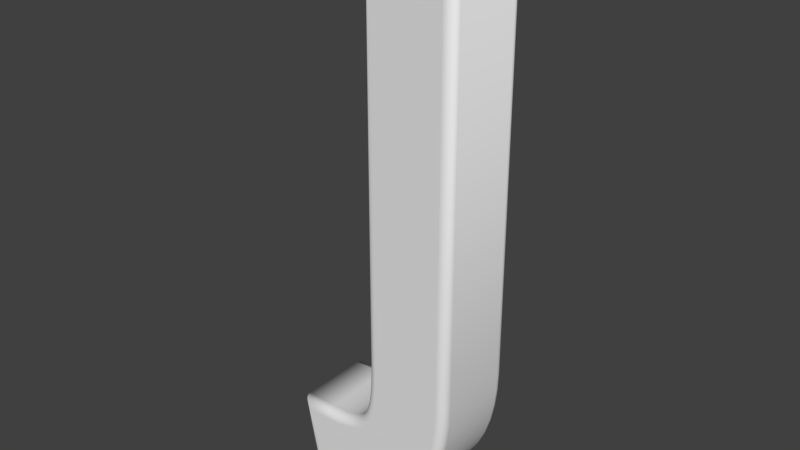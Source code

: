 # Source: Letra_J.blend  (saved by Blender 2.79.0; exported with 4.5.12 LTS)
import bpy
from mathutils import Matrix  # noqa: F401  (used for matrix-valued properties, if any)

bpy.ops.wm.read_factory_settings(use_empty=True)
scene = bpy.context.scene
scene.name = 'Scene'

# ---- collections
col_collection_1 = bpy.data.collections.new('Collection 1'); scene.collection.children.link(col_collection_1)

# ---- world
world_world = bpy.data.worlds.new('World'); scene.world = world_world
world_world.color = (0.05088, 0.05088, 0.05088)
world_world.use_sun_shadow = False
world_world.sun_shadow_jitter_overblur = 0.0
world_world.cycles.sampling_method = 'MANUAL'

# ---- meshes
me_cutext_009 = bpy.data.meshes.new('CUText.009')
me_cutext_009.from_pydata([(7.677, -19.39, 7.5), (7.335, -22.42, 7.5), (6.745, -25.29, 7.5), (5.892, -27.97, 7.5), (4.758, -30.45, 7.5), (3.325, -32.68, 7.5), (1.579, -34.65, 7.5), (-0.4887, -36.31, 7.5), (-2.881, -37.64, 7.5), (-5.597, -38.62, 7.5), (-8.638, -39.21, 7.5), (-11.99, -39.41, 7.5), (-12.32, -39.41, 7.5), (-12.61, -39.41, 7.5), (-12.89, -39.4, 7.5), (-13.16, -39.38, 7.5), (-13.42, -39.37, 7.5), (-13.67, -39.35, 7.5), (-13.91, -39.33, 7.5), (-14.15, -39.31, 7.5), (-14.39, -39.28, 7.5), (-14.63, -39.26, 7.5), (-14.87, -39.23, 7.5), (-15.85, -39.13, 7.5), (-18.03, -28.11, 7.5), (-14.34, -28.11, 7.5), (-12.01, -28.01, 7.5), (-10.1, -27.7, 7.5), (-8.554, -27.21, 7.5), (-7.336, -26.55, 7.5), (-6.381, -25.71, 7.5), (-5.629, -24.68, 7.5), (-5.043, -23.42, 7.5), (-4.608, -21.9, 7.5), (-4.308, -20.13, 7.5), (-4.126, -18.1, 7.5), (-4.036, -15.83, 7.5), (-4.013, -13.31, 7.5), (-4.013, 53.79, 7.5), (7.787, 53.79, 7.5), (7.787, -16.23, 7.5), (7.677, -19.39, -7.5), (7.335, -22.42, -7.5), (6.745, -25.29, -7.5), (5.892, -27.97, -7.5), (4.758, -30.45, -7.5), (3.325, -32.68, -7.5), (1.579, -34.65, -7.5), (-0.4887, -36.31, -7.5), (-2.881, -37.64, -7.5), (-5.597, -38.62, -7.5), (-8.638, -39.21, -7.5), (-11.99, -39.41, -7.5), (-12.32, -39.41, -7.5), (-12.61, -39.41, -7.5), (-12.89, -39.4, -7.5), (-13.16, -39.38, -7.5), (-13.42, -39.37, -7.5), (-13.67, -39.35, -7.5), (-13.91, -39.33, -7.5), (-14.15, -39.31, -7.5), (-14.39, -39.28, -7.5), (-14.63, -39.26, -7.5), (-14.87, -39.23, -7.5), (-15.85, -39.13, -7.5), (-18.03, -28.11, -7.5), (-14.34, -28.11, -7.5), (-12.01, -28.01, -7.5), (-10.1, -27.7, -7.5), (-8.554, -27.21, -7.5), (-7.336, -26.55, -7.5), (-6.381, -25.71, -7.5), (-5.629, -24.68, -7.5), (-5.043, -23.42, -7.5), (-4.608, -21.9, -7.5), (-4.308, -20.13, -7.5), (-4.126, -18.1, -7.5), (-4.036, -15.83, -7.5), (-4.013, -13.31, -7.5), (-4.013, 53.79, -7.5), (7.787, 53.79, -7.5), (7.787, -16.23, -7.5), (7.677, -19.39, -7.5), (7.937, -19.41, -7.477), (8.189, -19.43, -7.41), (8.426, -19.45, -7.299), (8.64, -19.46, -7.149), (8.824, -19.48, -6.964), (8.974, -19.49, -6.75), (9.084, -19.5, -6.513), (9.152, -19.5, -6.26), (9.174, -19.5, -6.0), (7.335, -22.42, -7.5), (7.592, -22.47, -7.477), (7.842, -22.51, -7.41), (8.076, -22.54, -7.299), (8.288, -22.58, -7.149), (8.471, -22.61, -6.964), (8.619, -22.63, -6.75), (8.728, -22.65, -6.513), (8.795, -22.66, -6.26), (8.818, -22.66, -6.0), (6.745, -25.29, -7.5), (6.998, -25.36, -7.477), (7.243, -25.42, -7.41), (7.472, -25.48, -7.299), (7.68, -25.54, -7.149), (7.859, -25.58, -6.964), (8.004, -25.62, -6.75), (8.111, -25.65, -6.513), (8.177, -25.67, -6.26), (8.199, -25.67, -6.0), (5.892, -27.97, -7.5), (6.136, -28.07, -7.477), (6.372, -28.16, -7.41), (6.593, -28.25, -7.299), (6.793, -28.32, -7.149), (6.966, -28.39, -6.964), (7.106, -28.44, -6.75), (7.209, -28.48, -6.513), (7.272, -28.51, -6.26), (7.294, -28.52, -6.0), (4.758, -30.45, -7.5), (4.987, -30.57, -7.477), (5.209, -30.69, -7.41), (5.417, -30.81, -7.299), (5.606, -30.91, -7.149), (5.768, -31.0, -6.964), (5.9, -31.07, -6.75), (5.997, -31.12, -6.513), (6.057, -31.16, -6.26), (6.077, -31.17, -6.0), (3.325, -32.68, -7.5), (3.533, -32.84, -7.477), (3.735, -32.99, -7.41), (3.924, -33.14, -7.299), (4.096, -33.27, -7.149), (4.243, -33.38, -6.964), (4.363, -33.47, -6.75), (4.452, -33.54, -6.513), (4.506, -33.58, -6.26), (4.524, -33.59, -6.0), (1.579, -34.65, -7.5), (1.759, -34.84, -7.477), (1.934, -35.02, -7.41), (2.098, -35.19, -7.299), (2.246, -35.35, -7.149), (2.374, -35.48, -6.964), (2.478, -35.59, -6.75), (2.555, -35.67, -6.513), (2.601, -35.72, -6.26), (2.617, -35.74, -6.0), (-0.4887, -36.31, -7.5), (-0.3426, -36.53, -7.477), (-0.201, -36.74, -7.41), (-0.06808, -36.94, -7.299), (0.05204, -37.11, -7.149), (0.1557, -37.27, -6.964), (0.2398, -37.39, -6.75), (0.3018, -37.49, -6.513), (0.3398, -37.54, -6.26), (0.3526, -37.56, -6.0), (-2.881, -37.64, -7.5), (-2.773, -37.88, -7.477), (-2.668, -38.11, -7.41), (-2.57, -38.33, -7.299), (-2.481, -38.53, -7.149), (-2.404, -38.69, -6.964), (-2.342, -38.83, -6.75), (-2.296, -38.93, -6.513), (-2.268, -38.99, -6.26), (-2.259, -39.01, -6.0), (-5.597, -38.62, -7.5), (-5.527, -38.87, -7.477), (-5.46, -39.11, -7.41), (-5.397, -39.34, -7.299), (-5.34, -39.55, -7.149), (-5.291, -39.73, -6.964), (-5.251, -39.87, -6.75), (-5.221, -39.98, -6.513), (-5.203, -40.05, -6.26), (-5.197, -40.07, -6.0), (-8.638, -39.21, -7.5), (-8.605, -39.47, -7.477), (-8.573, -39.72, -7.41), (-8.543, -39.96, -7.299), (-8.516, -40.17, -7.149), (-8.493, -40.36, -6.964), (-8.474, -40.5, -6.75), (-8.46, -40.61, -6.513), (-8.451, -40.68, -6.26), (-8.448, -40.7, -6.0), (-11.99, -39.41, -7.5), (-11.98, -39.67, -7.477), (-11.97, -39.93, -7.41), (-11.97, -40.16, -7.299), (-11.96, -40.38, -7.149), (-11.96, -40.56, -6.964), (-11.95, -40.71, -6.75), (-11.95, -40.82, -6.513), (-11.95, -40.89, -6.26), (-11.95, -40.91, -6.0), (-12.32, -39.41, -7.5), (-12.32, -39.67, -7.477), (-12.33, -39.92, -7.41), (-12.33, -40.16, -7.299), (-12.33, -40.38, -7.149), (-12.33, -40.56, -6.964), (-12.34, -40.71, -6.75), (-12.34, -40.82, -6.513), (-12.34, -40.89, -6.26), (-12.34, -40.91, -6.0), (-12.61, -39.41, -7.5), (-12.62, -39.67, -7.477), (-12.62, -39.92, -7.41), (-12.63, -40.15, -7.299), (-12.64, -40.37, -7.149), (-12.64, -40.55, -6.964), (-12.65, -40.7, -6.75), (-12.65, -40.81, -6.513), (-12.65, -40.88, -6.26), (-12.65, -40.9, -6.0), (-12.89, -39.4, -7.5), (-12.9, -39.66, -7.477), (-12.91, -39.91, -7.41), (-12.92, -40.14, -7.299), (-12.93, -40.36, -7.149), (-12.94, -40.54, -6.964), (-12.94, -40.69, -6.75), (-12.95, -40.8, -6.513), (-12.95, -40.87, -6.26), (-12.95, -40.89, -6.0), (-13.16, -39.38, -7.5), (-13.17, -39.64, -7.477), (-13.19, -39.89, -7.41), (-13.2, -40.13, -7.299), (-13.21, -40.35, -7.149), (-13.22, -40.53, -6.964), (-13.23, -40.68, -6.75), (-13.23, -40.79, -6.513), (-13.24, -40.86, -6.26), (-13.24, -40.88, -6.0), (-13.42, -39.37, -7.5), (-13.43, -39.63, -7.477), (-13.45, -39.88, -7.41), (-13.47, -40.11, -7.299), (-13.48, -40.33, -7.149), (-13.49, -40.51, -6.964), (-13.5, -40.66, -6.75), (-13.51, -40.77, -6.513), (-13.51, -40.84, -6.26), (-13.52, -40.86, -6.0), (-13.67, -39.35, -7.5), (-13.69, -39.61, -7.477), (-13.71, -39.86, -7.41), (-13.72, -40.1, -7.299), (-13.74, -40.31, -7.149), (-13.76, -40.49, -6.964), (-13.77, -40.64, -6.75), (-13.78, -40.75, -6.513), (-13.78, -40.82, -6.26), (-13.78, -40.84, -6.0), (-13.91, -39.33, -7.5), (-13.93, -39.59, -7.477), (-13.96, -39.84, -7.41), (-13.98, -40.07, -7.299), (-14.0, -40.29, -7.149), (-14.01, -40.47, -6.964), (-14.02, -40.62, -6.75), (-14.03, -40.73, -6.513), (-14.04, -40.8, -6.26), (-14.04, -40.82, -6.0), (-14.15, -39.31, -7.5), (-14.18, -39.56, -7.477), (-14.2, -39.82, -7.41), (-14.22, -40.05, -7.299), (-14.24, -40.27, -7.149), (-14.26, -40.45, -6.964), (-14.27, -40.6, -6.75), (-14.28, -40.71, -6.513), (-14.29, -40.78, -6.26), (-14.29, -40.8, -6.0), (-14.39, -39.28, -7.5), (-14.42, -39.54, -7.477), (-14.44, -39.79, -7.41), (-14.46, -40.03, -7.299), (-14.49, -40.24, -7.149), (-14.5, -40.43, -6.964), (-14.52, -40.57, -6.75), (-14.53, -40.68, -6.513), (-14.54, -40.75, -6.26), (-14.54, -40.77, -6.0), (-14.63, -39.26, -7.5), (-14.65, -39.52, -7.477), (-14.68, -39.77, -7.41), (-14.7, -40.0, -7.299), (-14.73, -40.22, -7.149), (-14.74, -40.4, -6.964), (-14.76, -40.55, -6.75), (-14.77, -40.66, -6.513), (-14.78, -40.73, -6.26), (-14.78, -40.75, -6.0), (-14.87, -39.23, -7.5), (-14.89, -39.49, -7.477), (-14.92, -39.74, -7.41), (-14.94, -39.98, -7.299), (-14.97, -40.19, -7.149), (-14.98, -40.38, -6.964), (-15.0, -40.53, -6.75), (-15.01, -40.64, -6.513), (-15.02, -40.7, -6.26), (-15.02, -40.73, -6.0), (-15.85, -39.13, -7.5), (-16.07, -39.37, -7.477), (-16.28, -39.61, -7.41), (-16.48, -39.82, -7.299), (-16.66, -40.02, -7.149), (-16.81, -40.19, -6.964), (-16.94, -40.33, -6.75), (-17.03, -40.43, -6.513), (-17.09, -40.49, -6.26), (-17.11, -40.51, -6.0), (-18.03, -28.11, -7.5), (-18.35, -27.85, -7.477), (-18.65, -27.6, -7.41), (-18.94, -27.36, -7.299), (-19.2, -27.15, -7.149), (-19.43, -26.96, -6.964), (-19.61, -26.81, -6.75), (-19.75, -26.7, -6.513), (-19.83, -26.64, -6.26), (-19.86, -26.61, -6.0), (-14.34, -28.11, -7.5), (-14.34, -27.85, -7.477), (-14.35, -27.6, -7.41), (-14.35, -27.36, -7.299), (-14.36, -27.15, -7.149), (-14.36, -26.96, -6.964), (-14.36, -26.81, -6.75), (-14.37, -26.7, -6.513), (-14.37, -26.64, -6.26), (-14.37, -26.61, -6.0), (-12.01, -28.01, -7.5), (-12.03, -27.75, -7.477), (-12.06, -27.5, -7.41), (-12.08, -27.26, -7.299), (-12.11, -27.05, -7.149), (-12.12, -26.86, -6.964), (-12.14, -26.71, -6.75), (-12.15, -26.6, -6.513), (-12.16, -26.54, -6.26), (-12.16, -26.51, -6.0), (-10.1, -27.7, -7.5), (-10.16, -27.45, -7.477), (-10.22, -27.2, -7.41), (-10.27, -26.97, -7.299), (-10.32, -26.76, -7.149), (-10.36, -26.58, -6.964), (-10.4, -26.44, -6.75), (-10.42, -26.33, -6.513), (-10.44, -26.26, -6.26), (-10.44, -26.24, -6.0), (-8.554, -27.21, -7.5), (-8.657, -26.97, -7.477), (-8.757, -26.74, -7.41), (-8.85, -26.52, -7.299), (-8.935, -26.32, -7.149), (-9.008, -26.15, -6.964), (-9.067, -26.01, -6.75), (-9.111, -25.91, -6.513), (-9.138, -25.85, -6.26), (-9.147, -25.83, -6.0), (-7.336, -26.55, -7.5), (-7.486, -26.33, -7.477), (-7.631, -26.12, -7.41), (-7.768, -25.93, -7.299), (-7.891, -25.75, -7.149), (-7.998, -25.6, -6.964), (-8.084, -25.48, -6.75), (-8.147, -25.38, -6.513), (-8.186, -25.33, -6.26), (-8.199, -25.31, -6.0), (-6.381, -25.71, -7.5), (-6.574, -25.53, -7.477), (-6.762, -25.36, -7.41), (-6.938, -25.2, -7.299), (-7.097, -25.06, -7.149), (-7.234, -24.93, -6.964), (-7.345, -24.83, -6.75), (-7.427, -24.75, -6.513), (-7.478, -24.71, -6.26), (-7.495, -24.69, -6.0), (-5.629, -24.68, -7.5), (-5.854, -24.55, -7.477), (-6.073, -24.42, -7.41), (-6.278, -24.3, -7.299), (-6.464, -24.19, -7.149), (-6.624, -24.09, -6.964), (-6.754, -24.02, -6.75), (-6.849, -23.96, -6.513), (-6.908, -23.93, -6.26), (-6.928, -23.91, -6.0), (-5.043, -23.42, -7.5), (-5.288, -23.32, -7.477), (-5.525, -23.24, -7.41), (-5.748, -23.15, -7.299), (-5.949, -23.08, -7.149), (-6.123, -23.01, -6.964), (-6.264, -22.96, -6.75), (-6.368, -22.92, -6.513), (-6.432, -22.9, -6.26), (-6.453, -22.89, -6.0), (-4.608, -21.9, -7.5), (-4.862, -21.84, -7.477), (-5.109, -21.78, -7.41), (-5.34, -21.73, -7.299), (-5.549, -21.68, -7.149), (-5.73, -21.64, -6.964), (-5.876, -21.61, -6.75), (-5.984, -21.59, -6.513), (-6.05, -21.57, -6.26), (-6.073, -21.57, -6.0), (-4.308, -20.13, -7.5), (-4.567, -20.09, -7.477), (-4.817, -20.06, -7.41), (-5.053, -20.03, -7.299), (-5.265, -20.0, -7.149), (-5.449, -19.98, -6.964), (-5.597, -19.96, -6.75), (-5.707, -19.94, -6.513), (-5.774, -19.94, -6.26), (-5.797, -19.93, -6.0), (-4.126, -18.1, -7.5), (-4.386, -18.08, -7.477), (-4.638, -18.07, -7.41), (-4.874, -18.05, -7.299), (-5.088, -18.04, -7.149), (-5.273, -18.03, -6.964), (-5.422, -18.02, -6.75), (-5.533, -18.01, -6.513), (-5.6, -18.0, -6.26), (-5.623, -18.0, -6.0), (-4.036, -15.83, -7.5), (-4.297, -15.82, -7.477), (-4.549, -15.81, -7.41), (-4.786, -15.81, -7.299), (-5.0, -15.8, -7.149), (-5.185, -15.8, -6.964), (-5.335, -15.8, -6.75), (-5.445, -15.79, -6.513), (-5.513, -15.79, -6.26), (-5.536, -15.79, -6.0), (-4.013, -13.31, -7.5), (-4.273, -13.31, -7.477), (-4.526, -13.31, -7.41), (-4.763, -13.31, -7.299), (-4.977, -13.3, -7.149), (-5.162, -13.3, -6.964), (-5.312, -13.3, -6.75), (-5.422, -13.3, -6.513), (-5.49, -13.3, -6.26), (-5.513, -13.3, -6.0), (-4.013, 53.79, -7.5), (-4.273, 54.05, -7.477), (-4.526, 54.3, -7.41), (-4.763, 54.54, -7.299), (-4.977, 54.75, -7.149), (-5.162, 54.94, -6.964), (-5.312, 55.09, -6.75), (-5.422, 55.2, -6.513), (-5.49, 55.26, -6.26), (-5.513, 55.29, -6.0), (7.787, 53.79, -7.5), (8.048, 54.05, -7.477), (8.3, 54.3, -7.41), (8.537, 54.54, -7.299), (8.752, 54.75, -7.149), (8.937, 54.94, -6.964), (9.086, 55.09, -6.75), (9.197, 55.2, -6.513), (9.265, 55.26, -6.26), (9.287, 55.29, -6.0), (7.787, -16.23, -7.5), (8.048, -16.24, -7.477), (8.3, -16.24, -7.41), (8.537, -16.24, -7.299), (8.752, -16.25, -7.149), (8.937, -16.25, -6.964), (9.086, -16.25, -6.75), (9.197, -16.26, -6.513), (9.265, -16.26, -6.26), (9.287, -16.26, -6.0), (9.174, -19.5, -6.0), (9.174, -19.5, 6.0), (8.818, -22.66, -6.0), (8.818, -22.66, 6.0), (8.199, -25.67, -6.0), (8.199, -25.67, 6.0), (7.294, -28.52, -6.0), (7.294, -28.52, 6.0), (6.077, -31.17, -6.0), (6.077, -31.17, 6.0), (4.524, -33.59, -6.0), (4.524, -33.59, 6.0), (2.617, -35.74, -6.0), (2.617, -35.74, 6.0), (0.3526, -37.56, -6.0), (0.3526, -37.56, 6.0), (-2.259, -39.01, -6.0), (-2.259, -39.01, 6.0), (-5.197, -40.07, -6.0), (-5.197, -40.07, 6.0), (-8.448, -40.7, -6.0), (-8.448, -40.7, 6.0), (-11.95, -40.91, -6.0), (-11.95, -40.91, 6.0), (-12.34, -40.91, -6.0), (-12.34, -40.91, 6.0), (-12.65, -40.9, -6.0), (-12.65, -40.9, 6.0), (-12.95, -40.89, -6.0), (-12.95, -40.89, 6.0), (-13.24, -40.88, -6.0), (-13.24, -40.88, 6.0), (-13.52, -40.86, -6.0), (-13.52, -40.86, 6.0), (-13.78, -40.84, -6.0), (-13.78, -40.84, 6.0), (-14.04, -40.82, -6.0), (-14.04, -40.82, 6.0), (-14.29, -40.8, -6.0), (-14.29, -40.8, 6.0), (-14.54, -40.77, -6.0), (-14.54, -40.77, 6.0), (-14.78, -40.75, -6.0), (-14.78, -40.75, 6.0), (-15.02, -40.73, -6.0), (-15.02, -40.73, 6.0), (-17.11, -40.51, -6.0), (-17.11, -40.51, 6.0), (-19.86, -26.61, -6.0), (-19.86, -26.61, 6.0), (-14.37, -26.61, -6.0), (-14.37, -26.61, 6.0), (-12.16, -26.51, -6.0), (-12.16, -26.51, 6.0), (-10.44, -26.24, -6.0), (-10.44, -26.24, 6.0), (-9.147, -25.83, -6.0), (-9.147, -25.83, 6.0), (-8.199, -25.31, -6.0), (-8.199, -25.31, 6.0), (-7.495, -24.69, -6.0), (-7.495, -24.69, 6.0), (-6.928, -23.91, -6.0), (-6.928, -23.91, 6.0), (-6.453, -22.89, -6.0), (-6.453, -22.89, 6.0), (-6.073, -21.57, -6.0), (-6.073, -21.57, 6.0), (-5.797, -19.93, -6.0), (-5.797, -19.93, 6.0), (-5.623, -18.0, -6.0), (-5.623, -18.0, 6.0), (-5.536, -15.79, -6.0), (-5.536, -15.79, 6.0), (-5.513, -13.3, -6.0), (-5.513, -13.3, 6.0), (-5.513, 55.29, -6.0), (-5.513, 55.29, 6.0), (9.287, 55.29, -6.0), (9.287, 55.29, 6.0), (9.287, -16.26, -6.0), (9.287, -16.26, 6.0), (9.174, -19.5, 6.0), (9.152, -19.5, 6.26), (9.084, -19.5, 6.513), (8.974, -19.49, 6.75), (8.824, -19.48, 6.964), (8.64, -19.46, 7.149), (8.426, -19.45, 7.299), (8.189, -19.43, 7.41), (7.937, -19.41, 7.477), (7.677, -19.39, 7.5), (8.818, -22.66, 6.0), (8.795, -22.66, 6.26), (8.728, -22.65, 6.513), (8.619, -22.63, 6.75), (8.471, -22.61, 6.964), (8.288, -22.58, 7.149), (8.076, -22.54, 7.299), (7.842, -22.51, 7.41), (7.592, -22.47, 7.477), (7.335, -22.42, 7.5), (8.199, -25.67, 6.0), (8.177, -25.67, 6.26), (8.111, -25.65, 6.513), (8.004, -25.62, 6.75), (7.859, -25.58, 6.964), (7.68, -25.54, 7.149), (7.472, -25.48, 7.299), (7.243, -25.42, 7.41), (6.998, -25.36, 7.477), (6.745, -25.29, 7.5), (7.294, -28.52, 6.0), (7.272, -28.51, 6.26), (7.209, -28.48, 6.513), (7.106, -28.44, 6.75), (6.966, -28.39, 6.964), (6.793, -28.32, 7.149), (6.593, -28.25, 7.299), (6.372, -28.16, 7.41), (6.136, -28.07, 7.477), (5.892, -27.97, 7.5), (6.077, -31.17, 6.0), (6.057, -31.16, 6.26), (5.997, -31.12, 6.513), (5.9, -31.07, 6.75), (5.768, -31.0, 6.964), (5.606, -30.91, 7.149), (5.417, -30.81, 7.299), (5.209, -30.69, 7.41), (4.987, -30.57, 7.477), (4.758, -30.45, 7.5), (4.524, -33.59, 6.0), (4.506, -33.58, 6.26), (4.452, -33.54, 6.513), (4.363, -33.47, 6.75), (4.243, -33.38, 6.964), (4.096, -33.27, 7.149), (3.924, -33.14, 7.299), (3.735, -32.99, 7.41), (3.533, -32.84, 7.477), (3.325, -32.68, 7.5), (2.617, -35.74, 6.0), (2.601, -35.72, 6.26), (2.555, -35.67, 6.513), (2.478, -35.59, 6.75), (2.374, -35.48, 6.964), (2.246, -35.35, 7.149), (2.098, -35.19, 7.299), (1.934, -35.02, 7.41), (1.759, -34.84, 7.477), (1.579, -34.65, 7.5), (0.3526, -37.56, 6.0), (0.3398, -37.54, 6.26), (0.3018, -37.49, 6.513), (0.2398, -37.39, 6.75), (0.1557, -37.27, 6.964), (0.05204, -37.11, 7.149), (-0.06808, -36.94, 7.299), (-0.201, -36.74, 7.41), (-0.3426, -36.53, 7.477), (-0.4887, -36.31, 7.5), (-2.259, -39.01, 6.0), (-2.268, -38.99, 6.26), (-2.296, -38.93, 6.513), (-2.342, -38.83, 6.75), (-2.404, -38.69, 6.964), (-2.481, -38.53, 7.149), (-2.57, -38.33, 7.299), (-2.668, -38.11, 7.41), (-2.773, -37.88, 7.477), (-2.881, -37.64, 7.5), (-5.197, -40.07, 6.0), (-5.203, -40.05, 6.26), (-5.221, -39.98, 6.513), (-5.251, -39.87, 6.75), (-5.291, -39.73, 6.964), (-5.34, -39.55, 7.149), (-5.397, -39.34, 7.299), (-5.46, -39.11, 7.41), (-5.527, -38.87, 7.477), (-5.597, -38.62, 7.5), (-8.448, -40.7, 6.0), (-8.451, -40.68, 6.26), (-8.46, -40.61, 6.513), (-8.474, -40.5, 6.75), (-8.493, -40.36, 6.964), (-8.516, -40.17, 7.149), (-8.543, -39.96, 7.299), (-8.573, -39.72, 7.41), (-8.605, -39.47, 7.477), (-8.638, -39.21, 7.5), (-11.95, -40.91, 6.0), (-11.95, -40.89, 6.26), (-11.95, -40.82, 6.513), (-11.95, -40.71, 6.75), (-11.96, -40.56, 6.964), (-11.96, -40.38, 7.149), (-11.97, -40.16, 7.299), (-11.97, -39.93, 7.41), (-11.98, -39.67, 7.477), (-11.99, -39.41, 7.5), (-12.34, -40.91, 6.0), (-12.34, -40.89, 6.26), (-12.34, -40.82, 6.513), (-12.34, -40.71, 6.75), (-12.33, -40.56, 6.964), (-12.33, -40.38, 7.149), (-12.33, -40.16, 7.299), (-12.33, -39.92, 7.41), (-12.32, -39.67, 7.477), (-12.32, -39.41, 7.5), (-12.65, -40.9, 6.0), (-12.65, -40.88, 6.26), (-12.65, -40.81, 6.513), (-12.65, -40.7, 6.75), (-12.64, -40.55, 6.964), (-12.64, -40.37, 7.149), (-12.63, -40.15, 7.299), (-12.62, -39.92, 7.41), (-12.62, -39.67, 7.477), (-12.61, -39.41, 7.5), (-12.95, -40.89, 6.0), (-12.95, -40.87, 6.26), (-12.95, -40.8, 6.513), (-12.94, -40.69, 6.75), (-12.94, -40.54, 6.964), (-12.93, -40.36, 7.149), (-12.92, -40.14, 7.299), (-12.91, -39.91, 7.41), (-12.9, -39.66, 7.477), (-12.89, -39.4, 7.5), (-13.24, -40.88, 6.0), (-13.24, -40.86, 6.26), (-13.23, -40.79, 6.513), (-13.23, -40.68, 6.75), (-13.22, -40.53, 6.964), (-13.21, -40.35, 7.149), (-13.2, -40.13, 7.299), (-13.19, -39.89, 7.41), (-13.17, -39.64, 7.477), (-13.16, -39.38, 7.5), (-13.52, -40.86, 6.0), (-13.51, -40.84, 6.26), (-13.51, -40.77, 6.513), (-13.5, -40.66, 6.75), (-13.49, -40.51, 6.964), (-13.48, -40.33, 7.149), (-13.47, -40.11, 7.299), (-13.45, -39.88, 7.41), (-13.43, -39.63, 7.477), (-13.42, -39.37, 7.5), (-13.78, -40.84, 6.0), (-13.78, -40.82, 6.26), (-13.78, -40.75, 6.513), (-13.77, -40.64, 6.75), (-13.76, -40.49, 6.964), (-13.74, -40.31, 7.149), (-13.72, -40.1, 7.299), (-13.71, -39.86, 7.41), (-13.69, -39.61, 7.477), (-13.67, -39.35, 7.5), (-14.04, -40.82, 6.0), (-14.04, -40.8, 6.26), (-14.03, -40.73, 6.513), (-14.02, -40.62, 6.75), (-14.01, -40.47, 6.964), (-14.0, -40.29, 7.149), (-13.98, -40.07, 7.299), (-13.96, -39.84, 7.41), (-13.93, -39.59, 7.477), (-13.91, -39.33, 7.5), (-14.29, -40.8, 6.0), (-14.29, -40.78, 6.26), (-14.28, -40.71, 6.513), (-14.27, -40.6, 6.75), (-14.26, -40.45, 6.964), (-14.24, -40.27, 7.149), (-14.22, -40.05, 7.299), (-14.2, -39.82, 7.41), (-14.18, -39.56, 7.477), (-14.15, -39.31, 7.5), (-14.54, -40.77, 6.0), (-14.54, -40.75, 6.26), (-14.53, -40.68, 6.513), (-14.52, -40.57, 6.75), (-14.5, -40.43, 6.964), (-14.49, -40.24, 7.149), (-14.46, -40.03, 7.299), (-14.44, -39.79, 7.41), (-14.42, -39.54, 7.477), (-14.39, -39.28, 7.5), (-14.78, -40.75, 6.0), (-14.78, -40.73, 6.26), (-14.77, -40.66, 6.513), (-14.76, -40.55, 6.75), (-14.74, -40.4, 6.964), (-14.73, -40.22, 7.149), (-14.7, -40.0, 7.299), (-14.68, -39.77, 7.41), (-14.65, -39.52, 7.477), (-14.63, -39.26, 7.5), (-15.02, -40.73, 6.0), (-15.02, -40.7, 6.26), (-15.01, -40.64, 6.513), (-15.0, -40.53, 6.75), (-14.98, -40.38, 6.964), (-14.97, -40.19, 7.149), (-14.94, -39.98, 7.299), (-14.92, -39.74, 7.41), (-14.89, -39.49, 7.477), (-14.87, -39.23, 7.5), (-17.11, -40.51, 6.0), (-17.09, -40.49, 6.26), (-17.03, -40.43, 6.513), (-16.94, -40.33, 6.75), (-16.81, -40.19, 6.964), (-16.66, -40.02, 7.149), (-16.48, -39.82, 7.299), (-16.28, -39.61, 7.41), (-16.07, -39.37, 7.477), (-15.85, -39.13, 7.5), (-19.86, -26.61, 6.0), (-19.83, -26.64, 6.26), (-19.75, -26.7, 6.513), (-19.61, -26.81, 6.75), (-19.43, -26.96, 6.964), (-19.2, -27.15, 7.149), (-18.94, -27.36, 7.299), (-18.65, -27.6, 7.41), (-18.35, -27.85, 7.477), (-18.03, -28.11, 7.5), (-14.37, -26.61, 6.0), (-14.37, -26.64, 6.26), (-14.37, -26.7, 6.513), (-14.36, -26.81, 6.75), (-14.36, -26.96, 6.964), (-14.36, -27.15, 7.149), (-14.35, -27.36, 7.299), (-14.35, -27.6, 7.41), (-14.34, -27.85, 7.477), (-14.34, -28.11, 7.5), (-12.16, -26.51, 6.0), (-12.16, -26.54, 6.26), (-12.15, -26.6, 6.513), (-12.14, -26.71, 6.75), (-12.12, -26.86, 6.964), (-12.11, -27.05, 7.149), (-12.08, -27.26, 7.299), (-12.06, -27.5, 7.41), (-12.03, -27.75, 7.477), (-12.01, -28.01, 7.5), (-10.44, -26.24, 6.0), (-10.44, -26.26, 6.26), (-10.42, -26.33, 6.513), (-10.4, -26.44, 6.75), (-10.36, -26.58, 6.964), (-10.32, -26.76, 7.149), (-10.27, -26.97, 7.299), (-10.22, -27.2, 7.41), (-10.16, -27.45, 7.477), (-10.1, -27.7, 7.5), (-9.147, -25.83, 6.0), (-9.138, -25.85, 6.26), (-9.111, -25.91, 6.513), (-9.067, -26.01, 6.75), (-9.008, -26.15, 6.964), (-8.935, -26.32, 7.149), (-8.85, -26.52, 7.299), (-8.757, -26.74, 7.41), (-8.657, -26.97, 7.477), (-8.554, -27.21, 7.5), (-8.199, -25.31, 6.0), (-8.186, -25.33, 6.26), (-8.147, -25.38, 6.513), (-8.084, -25.48, 6.75), (-7.998, -25.6, 6.964), (-7.891, -25.75, 7.149), (-7.768, -25.93, 7.299), (-7.631, -26.12, 7.41), (-7.486, -26.33, 7.477), (-7.336, -26.55, 7.5), (-7.495, -24.69, 6.0), (-7.478, -24.71, 6.26), (-7.427, -24.75, 6.513), (-7.345, -24.83, 6.75), (-7.234, -24.93, 6.964), (-7.097, -25.06, 7.149), (-6.938, -25.2, 7.299), (-6.762, -25.36, 7.41), (-6.574, -25.53, 7.477), (-6.381, -25.71, 7.5), (-6.928, -23.91, 6.0), (-6.908, -23.93, 6.26), (-6.849, -23.96, 6.513), (-6.754, -24.02, 6.75), (-6.624, -24.09, 6.964), (-6.464, -24.19, 7.149), (-6.278, -24.3, 7.299), (-6.073, -24.42, 7.41), (-5.854, -24.55, 7.477), (-5.629, -24.68, 7.5), (-6.453, -22.89, 6.0), (-6.432, -22.9, 6.26), (-6.368, -22.92, 6.513), (-6.264, -22.96, 6.75), (-6.123, -23.01, 6.964), (-5.949, -23.08, 7.149), (-5.748, -23.15, 7.299), (-5.525, -23.24, 7.41), (-5.288, -23.32, 7.477), (-5.043, -23.42, 7.5), (-6.073, -21.57, 6.0), (-6.05, -21.57, 6.26), (-5.984, -21.59, 6.513), (-5.876, -21.61, 6.75), (-5.73, -21.64, 6.964), (-5.549, -21.68, 7.149), (-5.34, -21.73, 7.299), (-5.109, -21.78, 7.41), (-4.862, -21.84, 7.477), (-4.608, -21.9, 7.5), (-5.797, -19.93, 6.0), (-5.774, -19.94, 6.26), (-5.707, -19.94, 6.513), (-5.597, -19.96, 6.75), (-5.449, -19.98, 6.964), (-5.265, -20.0, 7.149), (-5.053, -20.03, 7.299), (-4.817, -20.06, 7.41), (-4.567, -20.09, 7.477), (-4.308, -20.13, 7.5), (-5.623, -18.0, 6.0), (-5.6, -18.0, 6.26), (-5.533, -18.01, 6.513), (-5.422, -18.02, 6.75), (-5.273, -18.03, 6.964), (-5.088, -18.04, 7.149), (-4.874, -18.05, 7.299), (-4.638, -18.07, 7.41), (-4.386, -18.08, 7.477), (-4.126, -18.1, 7.5), (-5.536, -15.79, 6.0), (-5.513, -15.79, 6.26), (-5.445, -15.79, 6.513), (-5.335, -15.8, 6.75), (-5.185, -15.8, 6.964), (-5.0, -15.8, 7.149), (-4.786, -15.81, 7.299), (-4.549, -15.81, 7.41), (-4.297, -15.82, 7.477), (-4.036, -15.83, 7.5), (-5.513, -13.3, 6.0), (-5.49, -13.3, 6.26), (-5.422, -13.3, 6.513), (-5.312, -13.3, 6.75), (-5.162, -13.3, 6.964), (-4.977, -13.3, 7.149), (-4.763, -13.31, 7.299), (-4.526, -13.31, 7.41), (-4.273, -13.31, 7.477), (-4.013, -13.31, 7.5), (-5.513, 55.29, 6.0), (-5.49, 55.26, 6.26), (-5.422, 55.2, 6.513), (-5.312, 55.09, 6.75), (-5.162, 54.94, 6.964), (-4.977, 54.75, 7.149), (-4.763, 54.54, 7.299), (-4.526, 54.3, 7.41), (-4.273, 54.05, 7.477), (-4.013, 53.79, 7.5), (9.287, 55.29, 6.0), (9.265, 55.26, 6.26), (9.197, 55.2, 6.513), (9.086, 55.09, 6.75), (8.937, 54.94, 6.964), (8.752, 54.75, 7.149), (8.537, 54.54, 7.299), (8.3, 54.3, 7.41), (8.048, 54.05, 7.477), (7.787, 53.79, 7.5), (9.287, -16.26, 6.0), (9.265, -16.26, 6.26), (9.197, -16.26, 6.513), (9.086, -16.25, 6.75), (8.937, -16.25, 6.964), (8.752, -16.25, 7.149), (8.537, -16.24, 7.299), (8.3, -16.24, 7.41), (8.048, -16.24, 7.477), (7.787, -16.23, 7.5)], [], [(37, 39, 38), (37, 40, 39), (36, 40, 37), (35, 40, 36), (35, 0, 40), (34, 0, 35), (34, 1, 0), (33, 1, 34), (32, 1, 33), (32, 2, 1), (31, 2, 32), (30, 2, 31), (30, 3, 2), (29, 3, 30), (28, 3, 29), (27, 3, 28), (26, 3, 27), (26, 4, 3), (25, 4, 26), (23, 25, 24), (23, 4, 25), (23, 5, 4), (23, 6, 5), (23, 7, 6), (23, 8, 7), (23, 9, 8), (23, 10, 9), (22, 10, 23), (22, 11, 10), (21, 11, 22), (20, 11, 21), (19, 11, 20), (18, 11, 19), (17, 11, 18), (16, 11, 17), (15, 11, 16), (14, 11, 15), (13, 11, 14), (12, 11, 13), (80, 78, 79), (81, 78, 80), (81, 77, 78), (81, 76, 77), (41, 76, 81), (41, 75, 76), (42, 75, 41), (42, 74, 75), (42, 73, 74), (43, 73, 42), (43, 72, 73), (43, 71, 72), (44, 71, 43), (44, 70, 71), (44, 69, 70), (44, 68, 69), (44, 67, 68), (45, 67, 44), (45, 66, 67), (66, 64, 65), (45, 64, 66), (46, 64, 45), (47, 64, 46), (48, 64, 47), (49, 64, 48), (50, 64, 49), (51, 64, 50), (51, 63, 64), (52, 63, 51), (52, 62, 63), (52, 61, 62), (52, 60, 61), (52, 59, 60), (52, 58, 59), (52, 57, 58), (52, 56, 57), (52, 55, 56), (52, 54, 55), (52, 53, 54), (83, 93, 92, 82), (84, 94, 93, 83), (85, 95, 94, 84), (86, 96, 95, 85), (87, 97, 96, 86), (88, 98, 97, 87), (89, 99, 98, 88), (90, 100, 99, 89), (91, 101, 100, 90), (93, 103, 102, 92), (94, 104, 103, 93), (95, 105, 104, 94), (96, 106, 105, 95), (97, 107, 106, 96), (98, 108, 107, 97), (99, 109, 108, 98), (100, 110, 109, 99), (101, 111, 110, 100), (103, 113, 112, 102), (104, 114, 113, 103), (105, 115, 114, 104), (106, 116, 115, 105), (107, 117, 116, 106), (108, 118, 117, 107), (109, 119, 118, 108), (110, 120, 119, 109), (111, 121, 120, 110), (113, 123, 122, 112), (114, 124, 123, 113), (115, 125, 124, 114), (116, 126, 125, 115), (117, 127, 126, 116), (118, 128, 127, 117), (119, 129, 128, 118), (120, 130, 129, 119), (121, 131, 130, 120), (123, 133, 132, 122), (124, 134, 133, 123), (125, 135, 134, 124), (126, 136, 135, 125), (127, 137, 136, 126), (128, 138, 137, 127), (129, 139, 138, 128), (130, 140, 139, 129), (131, 141, 140, 130), (133, 143, 142, 132), (134, 144, 143, 133), (135, 145, 144, 134), (136, 146, 145, 135), (137, 147, 146, 136), (138, 148, 147, 137), (139, 149, 148, 138), (140, 150, 149, 139), (141, 151, 150, 140), (143, 153, 152, 142), (144, 154, 153, 143), (145, 155, 154, 144), (146, 156, 155, 145), (147, 157, 156, 146), (148, 158, 157, 147), (149, 159, 158, 148), (150, 160, 159, 149), (151, 161, 160, 150), (153, 163, 162, 152), (154, 164, 163, 153), (155, 165, 164, 154), (156, 166, 165, 155), (157, 167, 166, 156), (158, 168, 167, 157), (159, 169, 168, 158), (160, 170, 169, 159), (161, 171, 170, 160), (163, 173, 172, 162), (164, 174, 173, 163), (165, 175, 174, 164), (166, 176, 175, 165), (167, 177, 176, 166), (168, 178, 177, 167), (169, 179, 178, 168), (170, 180, 179, 169), (171, 181, 180, 170), (173, 183, 182, 172), (174, 184, 183, 173), (175, 185, 184, 174), (176, 186, 185, 175), (177, 187, 186, 176), (178, 188, 187, 177), (179, 189, 188, 178), (180, 190, 189, 179), (181, 191, 190, 180), (183, 193, 192, 182), (184, 194, 193, 183), (185, 195, 194, 184), (186, 196, 195, 185), (187, 197, 196, 186), (188, 198, 197, 187), (189, 199, 198, 188), (190, 200, 199, 189), (191, 201, 200, 190), (193, 203, 202, 192), (194, 204, 203, 193), (195, 205, 204, 194), (196, 206, 205, 195), (197, 207, 206, 196), (198, 208, 207, 197), (199, 209, 208, 198), (200, 210, 209, 199), (201, 211, 210, 200), (203, 213, 212, 202), (204, 214, 213, 203), (205, 215, 214, 204), (206, 216, 215, 205), (207, 217, 216, 206), (208, 218, 217, 207), (209, 219, 218, 208), (210, 220, 219, 209), (211, 221, 220, 210), (213, 223, 222, 212), (214, 224, 223, 213), (215, 225, 224, 214), (216, 226, 225, 215), (217, 227, 226, 216), (218, 228, 227, 217), (219, 229, 228, 218), (220, 230, 229, 219), (221, 231, 230, 220), (223, 233, 232, 222), (224, 234, 233, 223), (225, 235, 234, 224), (226, 236, 235, 225), (227, 237, 236, 226), (228, 238, 237, 227), (229, 239, 238, 228), (230, 240, 239, 229), (231, 241, 240, 230), (233, 243, 242, 232), (234, 244, 243, 233), (235, 245, 244, 234), (236, 246, 245, 235), (237, 247, 246, 236), (238, 248, 247, 237), (239, 249, 248, 238), (240, 250, 249, 239), (241, 251, 250, 240), (243, 253, 252, 242), (244, 254, 253, 243), (245, 255, 254, 244), (246, 256, 255, 245), (247, 257, 256, 246), (248, 258, 257, 247), (249, 259, 258, 248), (250, 260, 259, 249), (251, 261, 260, 250), (253, 263, 262, 252), (254, 264, 263, 253), (255, 265, 264, 254), (256, 266, 265, 255), (257, 267, 266, 256), (258, 268, 267, 257), (259, 269, 268, 258), (260, 270, 269, 259), (261, 271, 270, 260), (263, 273, 272, 262), (264, 274, 273, 263), (265, 275, 274, 264), (266, 276, 275, 265), (267, 277, 276, 266), (268, 278, 277, 267), (269, 279, 278, 268), (270, 280, 279, 269), (271, 281, 280, 270), (273, 283, 282, 272), (274, 284, 283, 273), (275, 285, 284, 274), (276, 286, 285, 275), (277, 287, 286, 276), (278, 288, 287, 277), (279, 289, 288, 278), (280, 290, 289, 279), (281, 291, 290, 280), (283, 293, 292, 282), (284, 294, 293, 283), (285, 295, 294, 284), (286, 296, 295, 285), (287, 297, 296, 286), (288, 298, 297, 287), (289, 299, 298, 288), (290, 300, 299, 289), (291, 301, 300, 290), (293, 303, 302, 292), (294, 304, 303, 293), (295, 305, 304, 294), (296, 306, 305, 295), (297, 307, 306, 296), (298, 308, 307, 297), (299, 309, 308, 298), (300, 310, 309, 299), (301, 311, 310, 300), (303, 313, 312, 302), (304, 314, 313, 303), (305, 315, 314, 304), (306, 316, 315, 305), (307, 317, 316, 306), (308, 318, 317, 307), (309, 319, 318, 308), (310, 320, 319, 309), (311, 321, 320, 310), (313, 323, 322, 312), (314, 324, 323, 313), (315, 325, 324, 314), (316, 326, 325, 315), (317, 327, 326, 316), (318, 328, 327, 317), (319, 329, 328, 318), (320, 330, 329, 319), (321, 331, 330, 320), (323, 333, 332, 322), (324, 334, 333, 323), (325, 335, 334, 324), (326, 336, 335, 325), (327, 337, 336, 326), (328, 338, 337, 327), (329, 339, 338, 328), (330, 340, 339, 329), (331, 341, 340, 330), (333, 343, 342, 332), (334, 344, 343, 333), (335, 345, 344, 334), (336, 346, 345, 335), (337, 347, 346, 336), (338, 348, 347, 337), (339, 349, 348, 338), (340, 350, 349, 339), (341, 351, 350, 340), (343, 353, 352, 342), (344, 354, 353, 343), (345, 355, 354, 344), (346, 356, 355, 345), (347, 357, 356, 346), (348, 358, 357, 347), (349, 359, 358, 348), (350, 360, 359, 349), (351, 361, 360, 350), (353, 363, 362, 352), (354, 364, 363, 353), (355, 365, 364, 354), (356, 366, 365, 355), (357, 367, 366, 356), (358, 368, 367, 357), (359, 369, 368, 358), (360, 370, 369, 359), (361, 371, 370, 360), (363, 373, 372, 362), (364, 374, 373, 363), (365, 375, 374, 364), (366, 376, 375, 365), (367, 377, 376, 366), (368, 378, 377, 367), (369, 379, 378, 368), (370, 380, 379, 369), (371, 381, 380, 370), (373, 383, 382, 372), (374, 384, 383, 373), (375, 385, 384, 374), (376, 386, 385, 375), (377, 387, 386, 376), (378, 388, 387, 377), (379, 389, 388, 378), (380, 390, 389, 379), (381, 391, 390, 380), (383, 393, 392, 382), (384, 394, 393, 383), (385, 395, 394, 384), (386, 396, 395, 385), (387, 397, 396, 386), (388, 398, 397, 387), (389, 399, 398, 388), (390, 400, 399, 389), (391, 401, 400, 390), (393, 403, 402, 392), (394, 404, 403, 393), (395, 405, 404, 394), (396, 406, 405, 395), (397, 407, 406, 396), (398, 408, 407, 397), (399, 409, 408, 398), (400, 410, 409, 399), (401, 411, 410, 400), (403, 413, 412, 402), (404, 414, 413, 403), (405, 415, 414, 404), (406, 416, 415, 405), (407, 417, 416, 406), (408, 418, 417, 407), (409, 419, 418, 408), (410, 420, 419, 409), (411, 421, 420, 410), (413, 423, 422, 412), (414, 424, 423, 413), (415, 425, 424, 414), (416, 426, 425, 415), (417, 427, 426, 416), (418, 428, 427, 417), (419, 429, 428, 418), (420, 430, 429, 419), (421, 431, 430, 420), (423, 433, 432, 422), (424, 434, 433, 423), (425, 435, 434, 424), (426, 436, 435, 425), (427, 437, 436, 426), (428, 438, 437, 427), (429, 439, 438, 428), (430, 440, 439, 429), (431, 441, 440, 430), (433, 443, 442, 432), (434, 444, 443, 433), (435, 445, 444, 434), (436, 446, 445, 435), (437, 447, 446, 436), (438, 448, 447, 437), (439, 449, 448, 438), (440, 450, 449, 439), (441, 451, 450, 440), (443, 453, 452, 442), (444, 454, 453, 443), (445, 455, 454, 444), (446, 456, 455, 445), (447, 457, 456, 446), (448, 458, 457, 447), (449, 459, 458, 448), (450, 460, 459, 449), (451, 461, 460, 450), (453, 463, 462, 452), (454, 464, 463, 453), (455, 465, 464, 454), (456, 466, 465, 455), (457, 467, 466, 456), (458, 468, 467, 457), (459, 469, 468, 458), (460, 470, 469, 459), (461, 471, 470, 460), (463, 473, 472, 462), (464, 474, 473, 463), (465, 475, 474, 464), (466, 476, 475, 465), (467, 477, 476, 466), (468, 478, 477, 467), (469, 479, 478, 468), (470, 480, 479, 469), (471, 481, 480, 470), (473, 483, 482, 472), (474, 484, 483, 473), (475, 485, 484, 474), (476, 486, 485, 475), (477, 487, 486, 476), (478, 488, 487, 477), (479, 489, 488, 478), (480, 490, 489, 479), (481, 491, 490, 480), (483, 83, 82, 482), (484, 84, 83, 483), (485, 85, 84, 484), (486, 86, 85, 485), (487, 87, 86, 486), (488, 88, 87, 487), (489, 89, 88, 488), (490, 90, 89, 489), (491, 91, 90, 490), (493, 495, 494, 492), (495, 497, 496, 494), (497, 499, 498, 496), (499, 501, 500, 498), (501, 503, 502, 500), (503, 505, 504, 502), (505, 507, 506, 504), (507, 509, 508, 506), (509, 511, 510, 508), (511, 513, 512, 510), (513, 515, 514, 512), (515, 517, 516, 514), (517, 519, 518, 516), (519, 521, 520, 518), (521, 523, 522, 520), (523, 525, 524, 522), (525, 527, 526, 524), (527, 529, 528, 526), (529, 531, 530, 528), (531, 533, 532, 530), (533, 535, 534, 532), (535, 537, 536, 534), (537, 539, 538, 536), (539, 541, 540, 538), (541, 543, 542, 540), (543, 545, 544, 542), (545, 547, 546, 544), (547, 549, 548, 546), (549, 551, 550, 548), (551, 553, 552, 550), (553, 555, 554, 552), (555, 557, 556, 554), (557, 559, 558, 556), (559, 561, 560, 558), (561, 563, 562, 560), (563, 565, 564, 562), (565, 567, 566, 564), (567, 569, 568, 566), (569, 571, 570, 568), (571, 573, 572, 570), (573, 493, 492, 572), (575, 585, 584, 574), (576, 586, 585, 575), (577, 587, 586, 576), (578, 588, 587, 577), (579, 589, 588, 578), (580, 590, 589, 579), (581, 591, 590, 580), (582, 592, 591, 581), (583, 593, 592, 582), (585, 595, 594, 584), (586, 596, 595, 585), (587, 597, 596, 586), (588, 598, 597, 587), (589, 599, 598, 588), (590, 600, 599, 589), (591, 601, 600, 590), (592, 602, 601, 591), (593, 603, 602, 592), (595, 605, 604, 594), (596, 606, 605, 595), (597, 607, 606, 596), (598, 608, 607, 597), (599, 609, 608, 598), (600, 610, 609, 599), (601, 611, 610, 600), (602, 612, 611, 601), (603, 613, 612, 602), (605, 615, 614, 604), (606, 616, 615, 605), (607, 617, 616, 606), (608, 618, 617, 607), (609, 619, 618, 608), (610, 620, 619, 609), (611, 621, 620, 610), (612, 622, 621, 611), (613, 623, 622, 612), (615, 625, 624, 614), (616, 626, 625, 615), (617, 627, 626, 616), (618, 628, 627, 617), (619, 629, 628, 618), (620, 630, 629, 619), (621, 631, 630, 620), (622, 632, 631, 621), (623, 633, 632, 622), (625, 635, 634, 624), (626, 636, 635, 625), (627, 637, 636, 626), (628, 638, 637, 627), (629, 639, 638, 628), (630, 640, 639, 629), (631, 641, 640, 630), (632, 642, 641, 631), (633, 643, 642, 632), (635, 645, 644, 634), (636, 646, 645, 635), (637, 647, 646, 636), (638, 648, 647, 637), (639, 649, 648, 638), (640, 650, 649, 639), (641, 651, 650, 640), (642, 652, 651, 641), (643, 653, 652, 642), (645, 655, 654, 644), (646, 656, 655, 645), (647, 657, 656, 646), (648, 658, 657, 647), (649, 659, 658, 648), (650, 660, 659, 649), (651, 661, 660, 650), (652, 662, 661, 651), (653, 663, 662, 652), (655, 665, 664, 654), (656, 666, 665, 655), (657, 667, 666, 656), (658, 668, 667, 657), (659, 669, 668, 658), (660, 670, 669, 659), (661, 671, 670, 660), (662, 672, 671, 661), (663, 673, 672, 662), (665, 675, 674, 664), (666, 676, 675, 665), (667, 677, 676, 666), (668, 678, 677, 667), (669, 679, 678, 668), (670, 680, 679, 669), (671, 681, 680, 670), (672, 682, 681, 671), (673, 683, 682, 672), (675, 685, 684, 674), (676, 686, 685, 675), (677, 687, 686, 676), (678, 688, 687, 677), (679, 689, 688, 678), (680, 690, 689, 679), (681, 691, 690, 680), (682, 692, 691, 681), (683, 693, 692, 682), (685, 695, 694, 684), (686, 696, 695, 685), (687, 697, 696, 686), (688, 698, 697, 687), (689, 699, 698, 688), (690, 700, 699, 689), (691, 701, 700, 690), (692, 702, 701, 691), (693, 703, 702, 692), (695, 705, 704, 694), (696, 706, 705, 695), (697, 707, 706, 696), (698, 708, 707, 697), (699, 709, 708, 698), (700, 710, 709, 699), (701, 711, 710, 700), (702, 712, 711, 701), (703, 713, 712, 702), (705, 715, 714, 704), (706, 716, 715, 705), (707, 717, 716, 706), (708, 718, 717, 707), (709, 719, 718, 708), (710, 720, 719, 709), (711, 721, 720, 710), (712, 722, 721, 711), (713, 723, 722, 712), (715, 725, 724, 714), (716, 726, 725, 715), (717, 727, 726, 716), (718, 728, 727, 717), (719, 729, 728, 718), (720, 730, 729, 719), (721, 731, 730, 720), (722, 732, 731, 721), (723, 733, 732, 722), (725, 735, 734, 724), (726, 736, 735, 725), (727, 737, 736, 726), (728, 738, 737, 727), (729, 739, 738, 728), (730, 740, 739, 729), (731, 741, 740, 730), (732, 742, 741, 731), (733, 743, 742, 732), (735, 745, 744, 734), (736, 746, 745, 735), (737, 747, 746, 736), (738, 748, 747, 737), (739, 749, 748, 738), (740, 750, 749, 739), (741, 751, 750, 740), (742, 752, 751, 741), (743, 753, 752, 742), (745, 755, 754, 744), (746, 756, 755, 745), (747, 757, 756, 746), (748, 758, 757, 747), (749, 759, 758, 748), (750, 760, 759, 749), (751, 761, 760, 750), (752, 762, 761, 751), (753, 763, 762, 752), (755, 765, 764, 754), (756, 766, 765, 755), (757, 767, 766, 756), (758, 768, 767, 757), (759, 769, 768, 758), (760, 770, 769, 759), (761, 771, 770, 760), (762, 772, 771, 761), (763, 773, 772, 762), (765, 775, 774, 764), (766, 776, 775, 765), (767, 777, 776, 766), (768, 778, 777, 767), (769, 779, 778, 768), (770, 780, 779, 769), (771, 781, 780, 770), (772, 782, 781, 771), (773, 783, 782, 772), (775, 785, 784, 774), (776, 786, 785, 775), (777, 787, 786, 776), (778, 788, 787, 777), (779, 789, 788, 778), (780, 790, 789, 779), (781, 791, 790, 780), (782, 792, 791, 781), (783, 793, 792, 782), (785, 795, 794, 784), (786, 796, 795, 785), (787, 797, 796, 786), (788, 798, 797, 787), (789, 799, 798, 788), (790, 800, 799, 789), (791, 801, 800, 790), (792, 802, 801, 791), (793, 803, 802, 792), (795, 805, 804, 794), (796, 806, 805, 795), (797, 807, 806, 796), (798, 808, 807, 797), (799, 809, 808, 798), (800, 810, 809, 799), (801, 811, 810, 800), (802, 812, 811, 801), (803, 813, 812, 802), (805, 815, 814, 804), (806, 816, 815, 805), (807, 817, 816, 806), (808, 818, 817, 807), (809, 819, 818, 808), (810, 820, 819, 809), (811, 821, 820, 810), (812, 822, 821, 811), (813, 823, 822, 812), (815, 825, 824, 814), (816, 826, 825, 815), (817, 827, 826, 816), (818, 828, 827, 817), (819, 829, 828, 818), (820, 830, 829, 819), (821, 831, 830, 820), (822, 832, 831, 821), (823, 833, 832, 822), (825, 835, 834, 824), (826, 836, 835, 825), (827, 837, 836, 826), (828, 838, 837, 827), (829, 839, 838, 828), (830, 840, 839, 829), (831, 841, 840, 830), (832, 842, 841, 831), (833, 843, 842, 832), (835, 845, 844, 834), (836, 846, 845, 835), (837, 847, 846, 836), (838, 848, 847, 837), (839, 849, 848, 838), (840, 850, 849, 839), (841, 851, 850, 840), (842, 852, 851, 841), (843, 853, 852, 842), (845, 855, 854, 844), (846, 856, 855, 845), (847, 857, 856, 846), (848, 858, 857, 847), (849, 859, 858, 848), (850, 860, 859, 849), (851, 861, 860, 850), (852, 862, 861, 851), (853, 863, 862, 852), (855, 865, 864, 854), (856, 866, 865, 855), (857, 867, 866, 856), (858, 868, 867, 857), (859, 869, 868, 858), (860, 870, 869, 859), (861, 871, 870, 860), (862, 872, 871, 861), (863, 873, 872, 862), (865, 875, 874, 864), (866, 876, 875, 865), (867, 877, 876, 866), (868, 878, 877, 867), (869, 879, 878, 868), (870, 880, 879, 869), (871, 881, 880, 870), (872, 882, 881, 871), (873, 883, 882, 872), (875, 885, 884, 874), (876, 886, 885, 875), (877, 887, 886, 876), (878, 888, 887, 877), (879, 889, 888, 878), (880, 890, 889, 879), (881, 891, 890, 880), (882, 892, 891, 881), (883, 893, 892, 882), (885, 895, 894, 884), (886, 896, 895, 885), (887, 897, 896, 886), (888, 898, 897, 887), (889, 899, 898, 888), (890, 900, 899, 889), (891, 901, 900, 890), (892, 902, 901, 891), (893, 903, 902, 892), (895, 905, 904, 894), (896, 906, 905, 895), (897, 907, 906, 896), (898, 908, 907, 897), (899, 909, 908, 898), (900, 910, 909, 899), (901, 911, 910, 900), (902, 912, 911, 901), (903, 913, 912, 902), (905, 915, 914, 904), (906, 916, 915, 905), (907, 917, 916, 906), (908, 918, 917, 907), (909, 919, 918, 908), (910, 920, 919, 909), (911, 921, 920, 910), (912, 922, 921, 911), (913, 923, 922, 912), (915, 925, 924, 914), (916, 926, 925, 915), (917, 927, 926, 916), (918, 928, 927, 917), (919, 929, 928, 918), (920, 930, 929, 919), (921, 931, 930, 920), (922, 932, 931, 921), (923, 933, 932, 922), (925, 935, 934, 924), (926, 936, 935, 925), (927, 937, 936, 926), (928, 938, 937, 927), (929, 939, 938, 928), (930, 940, 939, 929), (931, 941, 940, 930), (932, 942, 941, 931), (933, 943, 942, 932), (935, 945, 944, 934), (936, 946, 945, 935), (937, 947, 946, 936), (938, 948, 947, 937), (939, 949, 948, 938), (940, 950, 949, 939), (941, 951, 950, 940), (942, 952, 951, 941), (943, 953, 952, 942), (945, 955, 954, 944), (946, 956, 955, 945), (947, 957, 956, 946), (948, 958, 957, 947), (949, 959, 958, 948), (950, 960, 959, 949), (951, 961, 960, 950), (952, 962, 961, 951), (953, 963, 962, 952), (955, 965, 964, 954), (956, 966, 965, 955), (957, 967, 966, 956), (958, 968, 967, 957), (959, 969, 968, 958), (960, 970, 969, 959), (961, 971, 970, 960), (962, 972, 971, 961), (963, 973, 972, 962), (965, 975, 974, 964), (966, 976, 975, 965), (967, 977, 976, 966), (968, 978, 977, 967), (969, 979, 978, 968), (970, 980, 979, 969), (971, 981, 980, 970), (972, 982, 981, 971), (973, 983, 982, 972), (975, 575, 574, 974), (976, 576, 575, 975), (977, 577, 576, 976), (978, 578, 577, 977), (979, 579, 578, 978), (980, 580, 579, 979), (981, 581, 580, 980), (982, 582, 581, 981), (983, 583, 582, 982)])
me_cutext_009.polygons.foreach_set('use_smooth', [0, 0, 0, 0, 0, 0, 0, 0, 0, 0, 0, 0, 0, 0, 0, 0, 0, 0, 0, 0, 0, 0, 0, 0, 0, 0, 0, 0, 0, 0, 0, 0, 0, 0, 0, 0, 0, 0, 0, 0, 0, 0, 0, 0, 0, 0, 0, 0, 0, 0, 0, 0, 0, 0, 0, 0, 0, 0, 0, 0, 0, 0, 0, 0, 0, 0, 0, 0, 0, 0, 0, 0, 0, 0, 0, 0, 0, 0, 1, 1, 1, 1, 1, 1, 1, 1, 1, 1, 1, 1, 1, 1, 1, 1, 1, 1, 1, 1, 1, 1, 1, 1, 1, 1, 1, 1, 1, 1, 1, 1, 1, 1, 1, 1, 1, 1, 1, 1, 1, 1, 1, 1, 1, 1, 1, 1, 1, 1, 1, 1, 1, 1, 1, 1, 1, 1, 1, 1, 1, 1, 1, 1, 1, 1, 1, 1, 1, 1, 1, 1, 1, 1, 1, 1, 1, 1, 1, 1, 1, 1, 1, 1, 1, 1, 1, 1, 1, 1, 1, 1, 1, 1, 1, 1, 1, 1, 1, 1, 1, 1, 1, 1, 1, 1, 1, 1, 1, 1, 1, 1, 1, 1, 1, 1, 1, 1, 1, 1, 1, 1, 1, 1, 1, 1, 1, 1, 1, 1, 1, 1, 1, 1, 1, 1, 1, 1, 1, 1, 1, 1, 1, 1, 1, 1, 1, 1, 1, 1, 1, 1, 1, 1, 1, 1, 1, 1, 1, 1, 1, 1, 1, 1, 1, 1, 1, 1, 1, 1, 1, 1, 1, 1, 1, 1, 1, 1, 1, 1, 1, 1, 1, 1, 1, 1, 1, 1, 1, 1, 1, 1, 1, 1, 1, 1, 1, 1, 1, 1, 1, 1, 1, 1, 1, 1, 1, 1, 1, 1, 1, 1, 1, 1, 1, 1, 1, 1, 1, 1, 1, 1, 1, 1, 1, 1, 1, 1, 1, 1, 1, 1, 1, 1, 1, 1, 1, 1, 1, 1, 1, 1, 1, 1, 1, 1, 1, 1, 1, 1, 1, 1, 1, 1, 1, 1, 1, 1, 1, 1, 1, 1, 1, 1, 1, 1, 1, 1, 1, 1, 1, 1, 1, 1, 1, 1, 1, 1, 1, 1, 1, 1, 1, 1, 1, 1, 1, 1, 1, 1, 1, 1, 1, 1, 1, 1, 1, 1, 1, 1, 1, 1, 1, 1, 1, 1, 1, 1, 1, 1, 1, 1, 1, 1, 1, 1, 1, 1, 1, 1, 1, 1, 1, 1, 1, 1, 1, 1, 1, 1, 1, 1, 1, 1, 1, 1, 1, 1, 1, 1, 1, 1, 1, 1, 1, 1, 1, 1, 1, 1, 1, 1, 1, 1, 1, 1, 1, 1, 1, 1, 1, 1, 1, 1, 1, 1, 1, 1, 1, 1, 1, 1, 1, 1, 1, 1, 1, 1, 1, 1, 1, 1, 1, 1, 1, 1, 1, 1, 1, 1, 1, 1, 1, 1, 1, 1, 1, 1, 1, 1, 1, 1, 1, 1, 1, 1, 1, 1, 1, 1, 1, 1, 1, 1, 1, 1, 1, 1, 1, 1, 1, 1, 1, 1, 1, 1, 1, 1, 1, 1, 1, 1, 1, 1, 1, 1, 1, 1, 1, 1, 1, 1, 1, 1, 1, 1, 1, 1, 1, 1, 1, 1, 1, 1, 1, 1, 1, 1, 1, 1, 1, 1, 1, 1, 1, 1, 1, 1, 1, 1, 1, 1, 1, 1, 1, 1, 1, 1, 1, 1, 1, 1, 1, 1, 1, 1, 1, 1, 1, 1, 1, 1, 1, 1, 1, 1, 1, 1, 1, 1, 1, 1, 1, 1, 1, 1, 1, 1, 1, 1, 1, 1, 1, 1, 1, 1, 1, 1, 1, 1, 1, 1, 1, 1, 1, 1, 1, 1, 1, 1, 1, 1, 1, 1, 1, 1, 1, 1, 1, 1, 1, 1, 1, 1, 1, 1, 1, 1, 1, 1, 1, 1, 1, 1, 1, 1, 1, 1, 1, 1, 1, 1, 1, 1, 1, 1, 1, 1, 1, 1, 1, 1, 1, 1, 1, 1, 1, 1, 1, 1, 1, 1, 1, 1, 1, 1, 1, 1, 1, 1, 1, 1, 1, 1, 1, 1, 1, 1, 1, 1, 1, 1, 1, 1, 1, 1, 1, 1, 1, 1, 1, 1, 1, 1, 1, 1, 1, 1, 1, 1, 1, 1, 1, 1, 1, 1, 1, 1, 1, 1, 1, 1, 1, 1, 1, 1, 1, 1, 1, 1, 1, 1, 1, 1, 1, 1, 1, 1, 1, 1, 1, 1, 1, 1, 1, 1, 1, 1, 1, 1, 1, 1, 1, 1, 1, 1, 1, 1, 1, 1, 1, 1, 1, 1, 1, 1, 1, 1, 1, 1, 1, 1, 1, 1, 1, 1, 1, 1, 1, 1, 1, 1, 1, 1, 1, 1, 1, 1, 1, 1, 1, 1, 1, 1, 1, 1, 1, 1, 1, 1, 1, 1, 1, 1, 1, 1, 1, 1, 1, 1, 1, 1, 1, 1, 1, 1, 1, 1, 1, 1, 1, 1, 1, 1, 1, 1, 1, 1, 1, 1, 1, 1, 1, 1, 1, 1, 1, 1, 1, 1, 1, 1, 1, 1, 1, 1, 1, 1, 1, 1, 1, 1, 1, 1, 1, 1, 1, 1, 1, 1, 1, 1, 1, 1, 1, 1, 1, 1, 1])
me_cutext_009.use_remesh_preserve_volume = False
me_cutext_009.use_remesh_preserve_attributes = False
me_cutext_009.use_mirror_vertex_groups = False
me_cutext_009.auto_texspace = False
me_cutext_009.update()

# ---- objects
ob_text = bpy.data.objects.new('Text', me_cutext_009)

# ---- transforms, parenting, visibility, modifiers, constraints
ob_text.location = (0.0, 0.0, 0.0)
ob_text.rotation_euler = (1.571, -0.0, 0.0)
ob_text.lineart.crease_threshold = 0.0

# ---- collection membership
col_collection_1.objects.link(ob_text)

# ---- scene / render settings (as saved in the file)
scene.frame_start = 1; scene.frame_end = 250; scene.frame_set(4)
scene.render.engine = 'CYCLES'
scene.render.resolution_percentage = 50
scene.render.dither_intensity = 0.0
scene.cycles.use_denoising = False
scene.cycles.samples = 128
scene.cycles.sampling_pattern = 'TABULATED_SOBOL'
scene.cycles.use_adaptive_sampling = False
scene.cycles.use_light_tree = False
scene.cycles.blur_glossy = 0.0
scene.cycles.sample_clamp_indirect = 0.0
scene.view_settings.view_transform = 'Standard'
scene.unit_settings.scale_length = 0.01
bpy.context.view_layer.update()

# ---- added for rendering (the .blend has no active camera and no usable light): camera, sun
cam_auto = bpy.data.cameras.new('AutoCamera')
cam_auto.lens = 50.0
cam_auto.sensor_width = 36.0
cam_auto.clip_end = 1650.25
ob_auto_camera = bpy.data.objects.new('AutoCamera', cam_auto)
scene.collection.objects.link(ob_auto_camera)
ob_auto_camera.location = (88.7475, -112.838, 82.4115)
ob_auto_camera.rotation_euler = (1.09748, -7.21219e-08, 0.694738)
scene.camera = ob_auto_camera
light_auto_sun = bpy.data.lights.new('AutoSun', 'SUN')
light_auto_sun.energy = 3.0
light_auto_sun.angle = 0.0523599
ob_auto_sun = bpy.data.objects.new('AutoSun', light_auto_sun)
scene.collection.objects.link(ob_auto_sun)
ob_auto_sun.rotation_euler = (0.872665, 0.174533, 0.523599)
bpy.context.view_layer.update()

